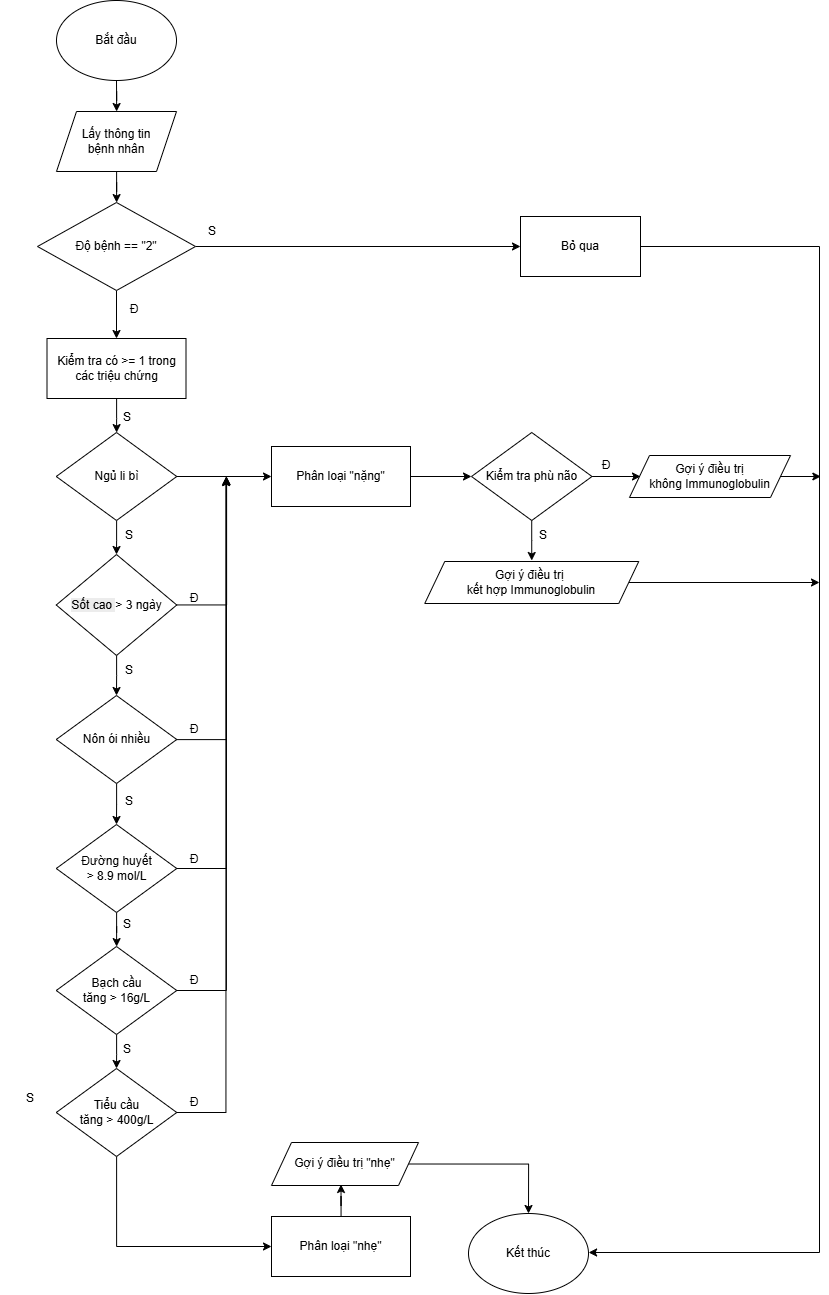

The diagram above was exported from draw.io. Its source (the exported page's mxGraphModel, read from the mxfile embedded in the PNG):
<mxGraphModel dx="2616" dy="1693" grid="0" gridSize="10" guides="1" tooltips="1" connect="1" arrows="1" fold="1" page="0" pageScale="1" pageWidth="583" pageHeight="827" math="0" shadow="0">
  <root>
    <mxCell id="0" />
    <mxCell id="1" parent="0" />
    <mxCell id="-crub1QWKeQ0TE_8x_HF-10" edge="1" parent="1" source="-crub1QWKeQ0TE_8x_HF-1" style="edgeStyle=orthogonalEdgeStyle;rounded=0;orthogonalLoop=1;jettySize=auto;html=1;" target="-crub1QWKeQ0TE_8x_HF-2">
      <mxGeometry relative="1" as="geometry" />
    </mxCell>
    <mxCell id="-crub1QWKeQ0TE_8x_HF-1" parent="1" style="ellipse;whiteSpace=wrap;html=1;" value="&lt;font style=&quot;font-size: 12px;&quot;&gt;Bắt đầu&lt;/font&gt;" vertex="1">
      <mxGeometry height="80" width="120" x="-89" y="-71" as="geometry" />
    </mxCell>
    <mxCell id="-crub1QWKeQ0TE_8x_HF-15" edge="1" parent="1" source="-crub1QWKeQ0TE_8x_HF-2" style="edgeStyle=orthogonalEdgeStyle;rounded=0;orthogonalLoop=1;jettySize=auto;html=1;" target="-crub1QWKeQ0TE_8x_HF-3">
      <mxGeometry relative="1" as="geometry" />
    </mxCell>
    <mxCell id="-crub1QWKeQ0TE_8x_HF-2" parent="1" style="shape=parallelogram;perimeter=parallelogramPerimeter;whiteSpace=wrap;html=1;fixedSize=1;" value="Lấy thông tin&lt;div&gt;bệnh nhân&lt;/div&gt;" vertex="1">
      <mxGeometry height="60" width="120" x="-89" y="40" as="geometry" />
    </mxCell>
    <mxCell id="-crub1QWKeQ0TE_8x_HF-26" edge="1" parent="1" source="-crub1QWKeQ0TE_8x_HF-3" style="edgeStyle=orthogonalEdgeStyle;rounded=0;orthogonalLoop=1;jettySize=auto;html=1;entryX=0;entryY=0.5;entryDx=0;entryDy=0;" target="-crub1QWKeQ0TE_8x_HF-16">
      <mxGeometry relative="1" as="geometry" />
    </mxCell>
    <mxCell id="-crub1QWKeQ0TE_8x_HF-76" edge="1" parent="1" source="-crub1QWKeQ0TE_8x_HF-3" style="edgeStyle=orthogonalEdgeStyle;rounded=0;orthogonalLoop=1;jettySize=auto;html=1;" target="-crub1QWKeQ0TE_8x_HF-66">
      <mxGeometry relative="1" as="geometry" />
    </mxCell>
    <mxCell id="-crub1QWKeQ0TE_8x_HF-3" parent="1" style="rhombus;whiteSpace=wrap;html=1;" value="Độ bệnh == &quot;2&quot;" vertex="1">
      <mxGeometry height="88" width="158" x="-108" y="131" as="geometry" />
    </mxCell>
    <mxCell id="-crub1QWKeQ0TE_8x_HF-4" parent="1" style="ellipse;whiteSpace=wrap;html=1;" value="&lt;font style=&quot;font-size: 12px;&quot;&gt;Kết thúc&lt;/font&gt;" vertex="1">
      <mxGeometry height="80" width="120" x="323" y="1142" as="geometry" />
    </mxCell>
    <mxCell id="-crub1QWKeQ0TE_8x_HF-25" edge="1" parent="1" source="-crub1QWKeQ0TE_8x_HF-16" style="edgeStyle=orthogonalEdgeStyle;rounded=0;orthogonalLoop=1;jettySize=auto;html=1;entryX=1;entryY=0.5;entryDx=0;entryDy=0;" target="-crub1QWKeQ0TE_8x_HF-4">
      <mxGeometry relative="1" as="geometry">
        <Array as="points">
          <mxPoint x="674" y="175" />
          <mxPoint x="674" y="1181" />
          <mxPoint x="443" y="1181" />
        </Array>
      </mxGeometry>
    </mxCell>
    <mxCell id="-crub1QWKeQ0TE_8x_HF-16" parent="1" style="rounded=0;whiteSpace=wrap;html=1;" value="Bỏ qua" vertex="1">
      <mxGeometry height="60" width="120" x="375" y="145" as="geometry" />
    </mxCell>
    <mxCell id="-crub1QWKeQ0TE_8x_HF-40" parent="1" style="text;html=1;whiteSpace=wrap;strokeColor=none;fillColor=none;align=center;verticalAlign=middle;rounded=0;" value="S" vertex="1">
      <mxGeometry height="30" width="60" x="37" y="145" as="geometry" />
    </mxCell>
    <mxCell id="-crub1QWKeQ0TE_8x_HF-64" parent="1" style="text;html=1;whiteSpace=wrap;strokeColor=none;fillColor=none;align=center;verticalAlign=middle;rounded=0;" value="Đ" vertex="1">
      <mxGeometry height="30" width="60" x="-41" y="223" as="geometry" />
    </mxCell>
    <mxCell id="-crub1QWKeQ0TE_8x_HF-77" edge="1" parent="1" source="-crub1QWKeQ0TE_8x_HF-66" style="edgeStyle=orthogonalEdgeStyle;rounded=0;orthogonalLoop=1;jettySize=auto;html=1;" target="-crub1QWKeQ0TE_8x_HF-67">
      <mxGeometry relative="1" as="geometry" />
    </mxCell>
    <mxCell id="-crub1QWKeQ0TE_8x_HF-66" parent="1" style="rounded=0;whiteSpace=wrap;html=1;" value="Kiểm tra có &amp;gt;= 1 trong các triệu chứng" vertex="1">
      <mxGeometry height="60" width="139" x="-98.5" y="267" as="geometry" />
    </mxCell>
    <mxCell id="-crub1QWKeQ0TE_8x_HF-78" edge="1" parent="1" source="-crub1QWKeQ0TE_8x_HF-67" style="edgeStyle=orthogonalEdgeStyle;rounded=0;orthogonalLoop=1;jettySize=auto;html=1;entryX=0.5;entryY=0;entryDx=0;entryDy=0;" target="-crub1QWKeQ0TE_8x_HF-70">
      <mxGeometry relative="1" as="geometry" />
    </mxCell>
    <mxCell id="-crub1QWKeQ0TE_8x_HF-100" edge="1" parent="1" source="-crub1QWKeQ0TE_8x_HF-67" style="edgeStyle=orthogonalEdgeStyle;rounded=0;orthogonalLoop=1;jettySize=auto;html=1;entryX=0;entryY=0.5;entryDx=0;entryDy=0;" target="-crub1QWKeQ0TE_8x_HF-99">
      <mxGeometry relative="1" as="geometry" />
    </mxCell>
    <mxCell id="-crub1QWKeQ0TE_8x_HF-67" parent="1" style="rhombus;whiteSpace=wrap;html=1;" value="Ngủ li bì" vertex="1">
      <mxGeometry height="88" width="120.5" x="-89.25" y="361" as="geometry" />
    </mxCell>
    <mxCell id="-crub1QWKeQ0TE_8x_HF-80" edge="1" parent="1" source="-crub1QWKeQ0TE_8x_HF-70" style="edgeStyle=orthogonalEdgeStyle;rounded=0;orthogonalLoop=1;jettySize=auto;html=1;entryX=0.5;entryY=0;entryDx=0;entryDy=0;" target="-crub1QWKeQ0TE_8x_HF-75">
      <mxGeometry relative="1" as="geometry" />
    </mxCell>
    <mxCell id="-crub1QWKeQ0TE_8x_HF-101" edge="1" parent="1" source="-crub1QWKeQ0TE_8x_HF-70" style="edgeStyle=orthogonalEdgeStyle;rounded=0;orthogonalLoop=1;jettySize=auto;html=1;">
      <mxGeometry relative="1" as="geometry">
        <mxPoint x="81.10523745888167" y="405.31573486328125" as="targetPoint" />
      </mxGeometry>
    </mxCell>
    <mxCell id="-crub1QWKeQ0TE_8x_HF-70" parent="1" style="rhombus;whiteSpace=wrap;html=1;" value="&lt;span style=&quot;color: rgb(0, 0, 0); background-color: rgb(236, 236, 236); float: none; display: inline !important;&quot;&gt;Sốt cao&amp;nbsp;&lt;/span&gt;&lt;span style=&quot;color: light-dark(rgb(0, 0, 0), rgb(255, 255, 255)); background-color: transparent;&quot;&gt;&amp;gt; 3 ngày&lt;/span&gt;" vertex="1">
      <mxGeometry height="101" width="120.5" x="-89.25" y="483" as="geometry" />
    </mxCell>
    <mxCell id="-crub1QWKeQ0TE_8x_HF-82" edge="1" parent="1" source="-crub1QWKeQ0TE_8x_HF-72" style="edgeStyle=orthogonalEdgeStyle;rounded=0;orthogonalLoop=1;jettySize=auto;html=1;" target="-crub1QWKeQ0TE_8x_HF-73">
      <mxGeometry relative="1" as="geometry" />
    </mxCell>
    <mxCell id="-crub1QWKeQ0TE_8x_HF-105" edge="1" parent="1" source="-crub1QWKeQ0TE_8x_HF-72" style="edgeStyle=orthogonalEdgeStyle;rounded=0;orthogonalLoop=1;jettySize=auto;html=1;">
      <mxGeometry relative="1" as="geometry">
        <mxPoint x="80.85110019115677" y="405.7021068816489" as="targetPoint" />
      </mxGeometry>
    </mxCell>
    <mxCell id="-crub1QWKeQ0TE_8x_HF-72" parent="1" style="rhombus;whiteSpace=wrap;html=1;" value="Đường huyết&lt;div&gt;&amp;gt; 8.9 mol/L&lt;/div&gt;" vertex="1">
      <mxGeometry height="88" width="120.5" x="-89.25" y="753" as="geometry" />
    </mxCell>
    <mxCell id="-crub1QWKeQ0TE_8x_HF-83" edge="1" parent="1" source="-crub1QWKeQ0TE_8x_HF-73" style="edgeStyle=orthogonalEdgeStyle;rounded=0;orthogonalLoop=1;jettySize=auto;html=1;entryX=0.5;entryY=0;entryDx=0;entryDy=0;" target="-crub1QWKeQ0TE_8x_HF-74">
      <mxGeometry relative="1" as="geometry" />
    </mxCell>
    <mxCell id="-crub1QWKeQ0TE_8x_HF-106" edge="1" parent="1" source="-crub1QWKeQ0TE_8x_HF-73" style="edgeStyle=orthogonalEdgeStyle;rounded=0;orthogonalLoop=1;jettySize=auto;html=1;">
      <mxGeometry relative="1" as="geometry">
        <mxPoint x="80.85110019115677" y="404.68083288314483" as="targetPoint" />
      </mxGeometry>
    </mxCell>
    <mxCell id="-crub1QWKeQ0TE_8x_HF-73" parent="1" style="rhombus;whiteSpace=wrap;html=1;" value="Bạch cầu&lt;div&gt;tăng &amp;gt; 16g/L&lt;/div&gt;" vertex="1">
      <mxGeometry height="88" width="120.5" x="-89.25" y="875" as="geometry" />
    </mxCell>
    <mxCell id="-crub1QWKeQ0TE_8x_HF-94" edge="1" parent="1" source="-crub1QWKeQ0TE_8x_HF-74" style="edgeStyle=orthogonalEdgeStyle;rounded=0;orthogonalLoop=1;jettySize=auto;html=1;entryX=0;entryY=0.5;entryDx=0;entryDy=0;" target="-crub1QWKeQ0TE_8x_HF-93">
      <mxGeometry relative="1" as="geometry">
        <Array as="points">
          <mxPoint x="-29" y="1175" />
        </Array>
      </mxGeometry>
    </mxCell>
    <mxCell id="-crub1QWKeQ0TE_8x_HF-107" edge="1" parent="1" source="-crub1QWKeQ0TE_8x_HF-74" style="edgeStyle=orthogonalEdgeStyle;rounded=0;orthogonalLoop=1;jettySize=auto;html=1;">
      <mxGeometry relative="1" as="geometry">
        <mxPoint x="80.51065388131633" y="406.04254020528583" as="targetPoint" />
      </mxGeometry>
    </mxCell>
    <mxCell id="-crub1QWKeQ0TE_8x_HF-74" parent="1" style="rhombus;whiteSpace=wrap;html=1;" value="Tiểu cầu&lt;div&gt;tăng &amp;gt; 400g/L&lt;/div&gt;" vertex="1">
      <mxGeometry height="88" width="120.5" x="-89.25" y="997" as="geometry" />
    </mxCell>
    <mxCell id="-crub1QWKeQ0TE_8x_HF-81" edge="1" parent="1" source="-crub1QWKeQ0TE_8x_HF-75" style="edgeStyle=orthogonalEdgeStyle;rounded=0;orthogonalLoop=1;jettySize=auto;html=1;entryX=0.5;entryY=0;entryDx=0;entryDy=0;" target="-crub1QWKeQ0TE_8x_HF-72">
      <mxGeometry relative="1" as="geometry" />
    </mxCell>
    <mxCell id="-crub1QWKeQ0TE_8x_HF-103" edge="1" parent="1" source="-crub1QWKeQ0TE_8x_HF-75" style="edgeStyle=orthogonalEdgeStyle;rounded=0;orthogonalLoop=1;jettySize=auto;html=1;">
      <mxGeometry relative="1" as="geometry">
        <mxPoint x="80.85110019115677" y="405.7021068816489" as="targetPoint" />
      </mxGeometry>
    </mxCell>
    <mxCell id="-crub1QWKeQ0TE_8x_HF-75" parent="1" style="rhombus;whiteSpace=wrap;html=1;" value="Nôn ói nhiều" vertex="1">
      <mxGeometry height="88" width="120.5" x="-89.25" y="624" as="geometry" />
    </mxCell>
    <mxCell id="-crub1QWKeQ0TE_8x_HF-85" parent="1" style="text;html=1;whiteSpace=wrap;strokeColor=none;fillColor=none;align=center;verticalAlign=middle;rounded=0;" value="S" vertex="1">
      <mxGeometry height="30" width="60" x="-48" y="331" as="geometry" />
    </mxCell>
    <mxCell id="-crub1QWKeQ0TE_8x_HF-86" parent="1" style="text;html=1;whiteSpace=wrap;strokeColor=none;fillColor=none;align=center;verticalAlign=middle;rounded=0;" value="S" vertex="1">
      <mxGeometry height="30" width="60" x="-46" y="449" as="geometry" />
    </mxCell>
    <mxCell id="-crub1QWKeQ0TE_8x_HF-87" parent="1" style="text;html=1;whiteSpace=wrap;strokeColor=none;fillColor=none;align=center;verticalAlign=middle;rounded=0;" value="S" vertex="1">
      <mxGeometry height="30" width="60" x="-46" y="584" as="geometry" />
    </mxCell>
    <mxCell id="-crub1QWKeQ0TE_8x_HF-88" parent="1" style="text;html=1;whiteSpace=wrap;strokeColor=none;fillColor=none;align=center;verticalAlign=middle;rounded=0;" value="S" vertex="1">
      <mxGeometry height="30" width="60" x="-46" y="715" as="geometry" />
    </mxCell>
    <mxCell id="-crub1QWKeQ0TE_8x_HF-89" parent="1" style="text;html=1;whiteSpace=wrap;strokeColor=none;fillColor=none;align=center;verticalAlign=middle;rounded=0;" value="S" vertex="1">
      <mxGeometry height="30" width="60" x="-48" y="838" as="geometry" />
    </mxCell>
    <mxCell id="-crub1QWKeQ0TE_8x_HF-90" parent="1" style="text;html=1;whiteSpace=wrap;strokeColor=none;fillColor=none;align=center;verticalAlign=middle;rounded=0;" value="S" vertex="1">
      <mxGeometry height="30" width="60" x="-48" y="963" as="geometry" />
    </mxCell>
    <mxCell id="-crub1QWKeQ0TE_8x_HF-116" edge="1" parent="1" source="-crub1QWKeQ0TE_8x_HF-93" style="edgeStyle=orthogonalEdgeStyle;rounded=0;orthogonalLoop=1;jettySize=auto;html=1;entryX=0.5;entryY=1;entryDx=0;entryDy=0;">
      <mxGeometry relative="1" as="geometry">
        <mxPoint x="195.50000000000023" y="1113" as="targetPoint" />
      </mxGeometry>
    </mxCell>
    <mxCell id="-crub1QWKeQ0TE_8x_HF-93" parent="1" style="rounded=0;whiteSpace=wrap;html=1;" value="Phân loại &quot;nhẹ&quot;" vertex="1">
      <mxGeometry height="60" width="139" x="126" y="1145" as="geometry" />
    </mxCell>
    <mxCell id="-crub1QWKeQ0TE_8x_HF-95" parent="1" style="text;html=1;whiteSpace=wrap;strokeColor=none;fillColor=none;align=center;verticalAlign=middle;rounded=0;" value="S" vertex="1">
      <mxGeometry height="30" width="60" x="-145" y="1012" as="geometry" />
    </mxCell>
    <mxCell id="-crub1QWKeQ0TE_8x_HF-117" edge="1" parent="1" source="-crub1QWKeQ0TE_8x_HF-126" style="edgeStyle=orthogonalEdgeStyle;rounded=0;orthogonalLoop=1;jettySize=auto;html=1;exitX=1;exitY=0.5;exitDx=0;exitDy=0;" target="-crub1QWKeQ0TE_8x_HF-4">
      <mxGeometry relative="1" as="geometry">
        <mxPoint x="283.0000000000002" y="1092" as="sourcePoint" />
      </mxGeometry>
    </mxCell>
    <mxCell id="-crub1QWKeQ0TE_8x_HF-118" edge="1" parent="1" source="-crub1QWKeQ0TE_8x_HF-99" style="edgeStyle=orthogonalEdgeStyle;rounded=0;orthogonalLoop=1;jettySize=auto;html=1;entryX=0;entryY=0.5;entryDx=0;entryDy=0;" target="-crub1QWKeQ0TE_8x_HF-113">
      <mxGeometry relative="1" as="geometry" />
    </mxCell>
    <mxCell id="-crub1QWKeQ0TE_8x_HF-99" parent="1" style="rounded=0;whiteSpace=wrap;html=1;" value="Phân loại &quot;nặng&quot;" vertex="1">
      <mxGeometry height="60" width="139" x="126" y="375" as="geometry" />
    </mxCell>
    <mxCell id="-crub1QWKeQ0TE_8x_HF-108" parent="1" style="text;html=1;whiteSpace=wrap;strokeColor=none;fillColor=none;align=center;verticalAlign=middle;rounded=0;" value="Đ" vertex="1">
      <mxGeometry height="30" width="60" x="19" y="512" as="geometry" />
    </mxCell>
    <mxCell id="-crub1QWKeQ0TE_8x_HF-109" parent="1" style="text;html=1;whiteSpace=wrap;strokeColor=none;fillColor=none;align=center;verticalAlign=middle;rounded=0;" value="Đ" vertex="1">
      <mxGeometry height="30" width="60" x="19" y="643" as="geometry" />
    </mxCell>
    <mxCell id="-crub1QWKeQ0TE_8x_HF-110" parent="1" style="text;html=1;whiteSpace=wrap;strokeColor=none;fillColor=none;align=center;verticalAlign=middle;rounded=0;" value="Đ" vertex="1">
      <mxGeometry height="30" width="60" x="19" y="773" as="geometry" />
    </mxCell>
    <mxCell id="-crub1QWKeQ0TE_8x_HF-111" parent="1" style="text;html=1;whiteSpace=wrap;strokeColor=none;fillColor=none;align=center;verticalAlign=middle;rounded=0;" value="Đ" vertex="1">
      <mxGeometry height="30" width="60" x="19" y="894" as="geometry" />
    </mxCell>
    <mxCell id="-crub1QWKeQ0TE_8x_HF-112" parent="1" style="text;html=1;whiteSpace=wrap;strokeColor=none;fillColor=none;align=center;verticalAlign=middle;rounded=0;" value="Đ" vertex="1">
      <mxGeometry height="30" width="60" x="19" y="1016" as="geometry" />
    </mxCell>
    <mxCell id="-crub1QWKeQ0TE_8x_HF-119" edge="1" parent="1" source="-crub1QWKeQ0TE_8x_HF-113" style="edgeStyle=orthogonalEdgeStyle;rounded=0;orthogonalLoop=1;jettySize=auto;html=1;entryX=0;entryY=0.5;entryDx=0;entryDy=0;">
      <mxGeometry relative="1" as="geometry">
        <mxPoint x="495" y="405" as="targetPoint" />
      </mxGeometry>
    </mxCell>
    <mxCell id="-crub1QWKeQ0TE_8x_HF-121" edge="1" parent="1" source="-crub1QWKeQ0TE_8x_HF-113" style="edgeStyle=orthogonalEdgeStyle;rounded=0;orthogonalLoop=1;jettySize=auto;html=1;entryX=0.5;entryY=0;entryDx=0;entryDy=0;">
      <mxGeometry relative="1" as="geometry">
        <mxPoint x="386.25" y="489" as="targetPoint" />
      </mxGeometry>
    </mxCell>
    <mxCell id="-crub1QWKeQ0TE_8x_HF-113" parent="1" style="rhombus;whiteSpace=wrap;html=1;" value="Kiểm tra phù não" vertex="1">
      <mxGeometry height="88" width="120.5" x="326" y="361" as="geometry" />
    </mxCell>
    <mxCell id="-crub1QWKeQ0TE_8x_HF-123" edge="1" parent="1" style="edgeStyle=orthogonalEdgeStyle;rounded=0;orthogonalLoop=1;jettySize=auto;html=1;">
      <mxGeometry relative="1" as="geometry">
        <mxPoint x="634" y="405" as="sourcePoint" />
        <mxPoint x="675.3333740234375" y="405" as="targetPoint" />
      </mxGeometry>
    </mxCell>
    <mxCell id="-crub1QWKeQ0TE_8x_HF-124" edge="1" parent="1" source="-crub1QWKeQ0TE_8x_HF-128" style="edgeStyle=orthogonalEdgeStyle;rounded=0;orthogonalLoop=1;jettySize=auto;html=1;exitX=1;exitY=0.5;exitDx=0;exitDy=0;">
      <mxGeometry relative="1" as="geometry">
        <mxPoint x="455.75" y="519" as="sourcePoint" />
        <mxPoint x="674" y="511" as="targetPoint" />
      </mxGeometry>
    </mxCell>
    <mxCell id="-crub1QWKeQ0TE_8x_HF-120" parent="1" style="text;html=1;whiteSpace=wrap;strokeColor=none;fillColor=none;align=center;verticalAlign=middle;rounded=0;" value="Đ" vertex="1">
      <mxGeometry height="30" width="60" x="431" y="379" as="geometry" />
    </mxCell>
    <mxCell id="-crub1QWKeQ0TE_8x_HF-122" parent="1" style="text;html=1;whiteSpace=wrap;strokeColor=none;fillColor=none;align=center;verticalAlign=middle;rounded=0;" value="S" vertex="1">
      <mxGeometry height="30" width="60" x="368" y="449" as="geometry" />
    </mxCell>
    <mxCell id="-crub1QWKeQ0TE_8x_HF-126" parent="1" style="shape=parallelogram;perimeter=parallelogramPerimeter;whiteSpace=wrap;html=1;fixedSize=1;" value="&lt;div&gt;&lt;span style=&quot;text-align: justify;&quot;&gt;Gợi ý điều trị &quot;nhẹ&quot;&lt;/span&gt;&lt;/div&gt;" vertex="1">
      <mxGeometry height="43" width="147" x="126" y="1071" as="geometry" />
    </mxCell>
    <mxCell id="-crub1QWKeQ0TE_8x_HF-128" parent="1" style="shape=parallelogram;perimeter=parallelogramPerimeter;whiteSpace=wrap;html=1;fixedSize=1;" value="&lt;span style=&quot;background-color: transparent; color: light-dark(rgb(0, 0, 0), rgb(255, 255, 255)); text-align: justify;&quot;&gt;Gợi ý&amp;nbsp;&lt;/span&gt;&lt;span style=&quot;background-color: transparent; color: light-dark(rgb(0, 0, 0), rgb(255, 255, 255)); text-align: justify;&quot;&gt;điều trị&amp;nbsp;&lt;/span&gt;&lt;div&gt;&lt;span style=&quot;background-color: transparent; color: light-dark(rgb(0, 0, 0), rgb(255, 255, 255));&quot;&gt;kết hợp Immunoglobulin&lt;/span&gt;&lt;/div&gt;" vertex="1">
      <mxGeometry height="42" width="214" x="279.25" y="490" as="geometry" />
    </mxCell>
    <mxCell id="-crub1QWKeQ0TE_8x_HF-129" parent="1" style="shape=parallelogram;perimeter=parallelogramPerimeter;whiteSpace=wrap;html=1;fixedSize=1;" value="&lt;div&gt;&lt;span style=&quot;background-color: transparent; color: light-dark(rgb(0, 0, 0), rgb(255, 255, 255)); text-align: justify;&quot;&gt;Gợi ý&amp;nbsp;&lt;/span&gt;&lt;span style=&quot;background-color: transparent; color: light-dark(rgb(0, 0, 0), rgb(255, 255, 255)); text-align: justify;&quot;&gt;điều trị không&amp;nbsp;&lt;/span&gt;&lt;span style=&quot;background-color: transparent; color: light-dark(rgb(0, 0, 0), rgb(255, 255, 255));&quot;&gt;Immunoglobulin&lt;/span&gt;&lt;/div&gt;" vertex="1">
      <mxGeometry height="42" width="161" x="484" y="384" as="geometry" />
    </mxCell>
  </root>
</mxGraphModel>